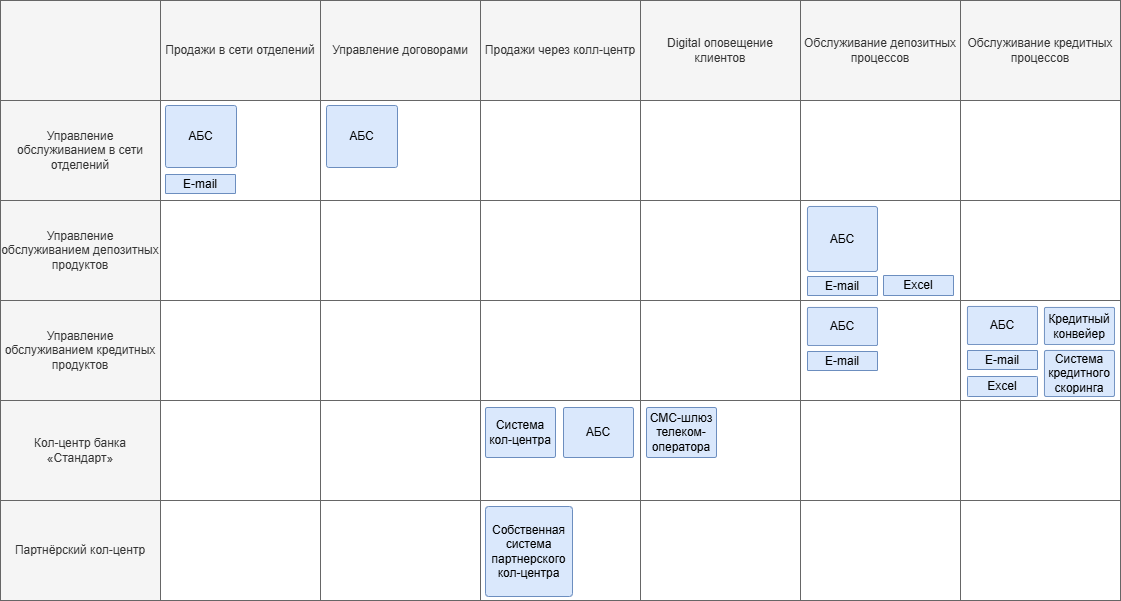

The diagram above was exported from draw.io. Its source (the exported page's mxGraphModel, read from the mxfile embedded in the PNG):
<mxGraphModel dx="3764" dy="859" grid="1" gridSize="10" guides="1" tooltips="1" connect="1" arrows="1" fold="1" page="1" pageScale="1" pageWidth="1169" pageHeight="827" background="none" math="0" shadow="0">
  <root>
    <mxCell id="0" />
    <mxCell id="1" parent="0" />
    <mxCell id="0SsKEV1WL6V-FpzeHLd7-86" parent="1" style="rounded=0;whiteSpace=wrap;html=1;fillColor=#FFFFFF;fontColor=#333333;strokeColor=#666666;" value="" vertex="1">
      <mxGeometry height="100" width="160" x="-1530" y="214" as="geometry" />
    </mxCell>
    <mxCell id="0SsKEV1WL6V-FpzeHLd7-87" parent="1" style="rounded=0;whiteSpace=wrap;html=1;fillColor=#FFFFFF;fontColor=#333333;strokeColor=#666666;" value="" vertex="1">
      <mxGeometry height="100" width="160" x="-1370" y="214" as="geometry" />
    </mxCell>
    <mxCell id="0SsKEV1WL6V-FpzeHLd7-78" parent="1" style="rounded=0;whiteSpace=wrap;html=1;fillColor=#FFFFFF;fontColor=#333333;strokeColor=#666666;" value="" vertex="1">
      <mxGeometry height="100" width="160" x="-1370" y="314" as="geometry" />
    </mxCell>
    <mxCell id="OEUxKpzqvhdWg3qO5ie9-724" parent="1" style="rounded=0;whiteSpace=wrap;html=1;fillColor=#f5f5f5;fontColor=#333333;strokeColor=#666666;" value="Кол-центр банка «Стандарт»" vertex="1">
      <mxGeometry height="100" width="160" x="-2330" y="414" as="geometry" />
    </mxCell>
    <mxCell id="OEUxKpzqvhdWg3qO5ie9-725" parent="1" style="rounded=0;whiteSpace=wrap;html=1;fillColor=#f5f5f5;fontColor=#333333;strokeColor=#666666;" value="Управление обслуживанием кредитных продуктов" vertex="1">
      <mxGeometry height="100" width="160" x="-2330" y="314" as="geometry" />
    </mxCell>
    <mxCell id="OEUxKpzqvhdWg3qO5ie9-728" parent="1" style="rounded=0;whiteSpace=wrap;html=1;fillColor=#f5f5f5;fontColor=#333333;strokeColor=#666666;" value="Партнёрский кол-центр" vertex="1">
      <mxGeometry height="100" width="160" x="-2330" y="514" as="geometry" />
    </mxCell>
    <mxCell id="OEUxKpzqvhdWg3qO5ie9-729" parent="1" style="rounded=0;whiteSpace=wrap;html=1;fillColor=#f5f5f5;fontColor=#333333;strokeColor=#666666;" value="Продажи в сети отделений" vertex="1">
      <mxGeometry height="100" width="160" x="-2170" y="14" as="geometry" />
    </mxCell>
    <mxCell id="OEUxKpzqvhdWg3qO5ie9-730" parent="1" style="rounded=0;whiteSpace=wrap;html=1;fillColor=#f5f5f5;fontColor=#333333;strokeColor=#666666;" value="Продажи через колл-центр" vertex="1">
      <mxGeometry height="100" width="160" x="-1850" y="14" as="geometry" />
    </mxCell>
    <mxCell id="OEUxKpzqvhdWg3qO5ie9-737" parent="1" style="rounded=0;whiteSpace=wrap;html=1;fillColor=#f5f5f5;fontColor=#333333;strokeColor=#666666;" value="" vertex="1">
      <mxGeometry height="100" width="160" x="-2330" y="14" as="geometry" />
    </mxCell>
    <mxCell id="OEUxKpzqvhdWg3qO5ie9-738" parent="1" style="rounded=0;whiteSpace=wrap;html=1;fillColor=#FFFFFF;fontColor=#333333;strokeColor=#666666;" value="" vertex="1">
      <mxGeometry height="100" width="160" x="-2170" y="514" as="geometry" />
    </mxCell>
    <mxCell id="OEUxKpzqvhdWg3qO5ie9-739" parent="1" style="rounded=0;whiteSpace=wrap;html=1;fillColor=#FFFFFF;fontColor=#333333;strokeColor=#666666;" value="" vertex="1">
      <mxGeometry height="100" width="160" x="-2170" y="314" as="geometry" />
    </mxCell>
    <mxCell id="OEUxKpzqvhdWg3qO5ie9-743" parent="1" style="rounded=0;whiteSpace=wrap;html=1;fillColor=#FFFFFF;fontColor=#333333;strokeColor=#666666;" value="" vertex="1">
      <mxGeometry height="100" width="160" x="-2170" y="414" as="geometry" />
    </mxCell>
    <mxCell id="OEUxKpzqvhdWg3qO5ie9-745" parent="1" style="rounded=0;whiteSpace=wrap;html=1;fillColor=#FFFFFF;fontColor=#333333;strokeColor=#666666;" value="" vertex="1">
      <mxGeometry height="100" width="160" x="-1850" y="514" as="geometry" />
    </mxCell>
    <mxCell id="OEUxKpzqvhdWg3qO5ie9-746" parent="1" style="rounded=0;whiteSpace=wrap;html=1;fillColor=#FFFFFF;fontColor=#333333;strokeColor=#666666;" value="" vertex="1">
      <mxGeometry height="100" width="160" x="-1850" y="314" as="geometry" />
    </mxCell>
    <mxCell id="OEUxKpzqvhdWg3qO5ie9-750" parent="1" style="rounded=0;whiteSpace=wrap;html=1;fillColor=#FFFFFF;fontColor=#333333;strokeColor=#666666;" value="" vertex="1">
      <mxGeometry height="100" width="160" x="-1850" y="414" as="geometry" />
    </mxCell>
    <mxCell id="0SsKEV1WL6V-FpzeHLd7-25" parent="1" style="rounded=0;whiteSpace=wrap;html=1;fillColor=#f5f5f5;fontColor=#333333;strokeColor=#666666;" value="Управление обслуживанием в сети отделений" vertex="1">
      <mxGeometry height="100" width="160" x="-2330" y="114" as="geometry" />
    </mxCell>
    <mxCell id="0SsKEV1WL6V-FpzeHLd7-26" parent="1" style="rounded=0;whiteSpace=wrap;html=1;fillColor=#FFFFFF;fontColor=#333333;strokeColor=#666666;" value="" vertex="1">
      <mxGeometry height="100" width="160" x="-2170" y="114" as="geometry" />
    </mxCell>
    <mxCell id="0SsKEV1WL6V-FpzeHLd7-27" parent="1" style="rounded=0;whiteSpace=wrap;html=1;fillColor=#FFFFFF;fontColor=#333333;strokeColor=#666666;" value="" vertex="1">
      <mxGeometry height="100" width="160" x="-1850" y="114" as="geometry" />
    </mxCell>
    <mxCell id="OEUxKpzqvhdWg3qO5ie9-780" parent="1" style="rounded=1;whiteSpace=wrap;html=1;fillColor=#dae8fc;strokeColor=#6c8ebf;arcSize=4;" value="Система кол-центра" vertex="1">
      <mxGeometry height="50" width="70" x="-1845" y="421" as="geometry" />
    </mxCell>
    <mxCell id="0SsKEV1WL6V-FpzeHLd7-24" parent="1" style="rounded=1;whiteSpace=wrap;html=1;fillColor=#dae8fc;strokeColor=#6c8ebf;arcSize=4;" value="Excel" vertex="1">
      <mxGeometry height="20" width="70" x="-1447" y="289" as="geometry" />
    </mxCell>
    <mxCell id="0SsKEV1WL6V-FpzeHLd7-16" parent="1" style="rounded=1;whiteSpace=wrap;html=1;fillColor=#dae8fc;strokeColor=#6c8ebf;arcSize=4;" value="Кредитный конвейер" vertex="1">
      <mxGeometry height="37" width="70" x="-1286" y="321" as="geometry" />
    </mxCell>
    <mxCell id="0SsKEV1WL6V-FpzeHLd7-3" parent="1" style="rounded=1;whiteSpace=wrap;html=1;fillColor=#dae8fc;strokeColor=#6c8ebf;arcSize=4;" value="Система кредитного скоринга" vertex="1">
      <mxGeometry height="46" width="70" x="-1286" y="364" as="geometry" />
    </mxCell>
    <mxCell id="0SsKEV1WL6V-FpzeHLd7-32" parent="1" style="rounded=1;whiteSpace=wrap;html=1;fillColor=#dae8fc;strokeColor=#6c8ebf;arcSize=4;" value="АБС" vertex="1">
      <mxGeometry height="50" width="70" x="-1767" y="421" as="geometry" />
    </mxCell>
    <mxCell id="0SsKEV1WL6V-FpzeHLd7-54" parent="1" style="rounded=0;whiteSpace=wrap;html=1;fillColor=#f5f5f5;fontColor=#333333;strokeColor=#666666;" value="Управление обслуживанием депозитных продуктов" vertex="1">
      <mxGeometry height="100" width="160" x="-2330" y="214" as="geometry" />
    </mxCell>
    <mxCell id="0SsKEV1WL6V-FpzeHLd7-55" parent="1" style="rounded=0;whiteSpace=wrap;html=1;fillColor=#FFFFFF;fontColor=#333333;strokeColor=#666666;" value="" vertex="1">
      <mxGeometry height="100" width="160" x="-2170" y="214" as="geometry" />
    </mxCell>
    <mxCell id="0SsKEV1WL6V-FpzeHLd7-56" parent="1" style="rounded=0;whiteSpace=wrap;html=1;fillColor=#FFFFFF;fontColor=#333333;strokeColor=#666666;" value="" vertex="1">
      <mxGeometry height="100" width="160" x="-1850" y="214" as="geometry" />
    </mxCell>
    <mxCell id="0SsKEV1WL6V-FpzeHLd7-5" parent="1" style="rounded=1;whiteSpace=wrap;html=1;fillColor=#dae8fc;strokeColor=#6c8ebf;arcSize=4;" value="E-mail" vertex="1">
      <mxGeometry height="19" width="70" x="-2165" y="188" as="geometry" />
    </mxCell>
    <mxCell id="0SsKEV1WL6V-FpzeHLd7-64" parent="1" style="rounded=0;whiteSpace=wrap;html=1;fillColor=#f5f5f5;fontColor=#333333;strokeColor=#666666;" value="Digital оповещение клиентов" vertex="1">
      <mxGeometry height="100" width="160" x="-1690" y="14" as="geometry" />
    </mxCell>
    <mxCell id="0SsKEV1WL6V-FpzeHLd7-65" parent="1" style="rounded=0;whiteSpace=wrap;html=1;fillColor=#FFFFFF;fontColor=#333333;strokeColor=#666666;" value="" vertex="1">
      <mxGeometry height="100" width="160" x="-1690" y="514" as="geometry" />
    </mxCell>
    <mxCell id="0SsKEV1WL6V-FpzeHLd7-66" parent="1" style="rounded=0;whiteSpace=wrap;html=1;fillColor=#FFFFFF;fontColor=#333333;strokeColor=#666666;" value="" vertex="1">
      <mxGeometry height="100" width="160" x="-1690" y="314" as="geometry" />
    </mxCell>
    <mxCell id="0SsKEV1WL6V-FpzeHLd7-67" parent="1" style="rounded=0;whiteSpace=wrap;html=1;fillColor=#FFFFFF;fontColor=#333333;strokeColor=#666666;" value="" vertex="1">
      <mxGeometry height="100" width="160" x="-1690" y="414" as="geometry" />
    </mxCell>
    <mxCell id="0SsKEV1WL6V-FpzeHLd7-68" parent="1" style="rounded=0;whiteSpace=wrap;html=1;fillColor=#FFFFFF;fontColor=#333333;strokeColor=#666666;" value="" vertex="1">
      <mxGeometry height="100" width="160" x="-1690" y="114" as="geometry" />
    </mxCell>
    <mxCell id="0SsKEV1WL6V-FpzeHLd7-69" parent="1" style="rounded=1;whiteSpace=wrap;html=1;fillColor=#dae8fc;strokeColor=#6c8ebf;arcSize=4;" value="СМС-шлюз телеком-оператора" vertex="1">
      <mxGeometry height="50" width="70" x="-1684" y="421" as="geometry" />
    </mxCell>
    <mxCell id="0SsKEV1WL6V-FpzeHLd7-70" parent="1" style="rounded=0;whiteSpace=wrap;html=1;fillColor=#FFFFFF;fontColor=#333333;strokeColor=#666666;" value="" vertex="1">
      <mxGeometry height="100" width="160" x="-1690" y="214" as="geometry" />
    </mxCell>
    <mxCell id="0SsKEV1WL6V-FpzeHLd7-71" parent="1" style="rounded=0;whiteSpace=wrap;html=1;fillColor=#f5f5f5;fontColor=#333333;strokeColor=#666666;" value="Управление договорами" vertex="1">
      <mxGeometry height="100" width="160" x="-2010" y="14" as="geometry" />
    </mxCell>
    <mxCell id="0SsKEV1WL6V-FpzeHLd7-72" parent="1" style="rounded=0;whiteSpace=wrap;html=1;fillColor=#f5f5f5;fontColor=#333333;strokeColor=#666666;" value="Обслуживание кредитных процессов" vertex="1">
      <mxGeometry height="100" width="160" x="-1370" y="14" as="geometry" />
    </mxCell>
    <mxCell id="0SsKEV1WL6V-FpzeHLd7-73" parent="1" style="rounded=0;whiteSpace=wrap;html=1;fillColor=#f5f5f5;fontColor=#333333;strokeColor=#666666;" value="Обслуживание депозитных процессов" vertex="1">
      <mxGeometry height="100" width="160" x="-1530" y="14" as="geometry" />
    </mxCell>
    <mxCell id="0SsKEV1WL6V-FpzeHLd7-74" parent="1" style="rounded=0;whiteSpace=wrap;html=1;fillColor=#FFFFFF;fontColor=#333333;strokeColor=#666666;" value="" vertex="1">
      <mxGeometry height="100" width="160" x="-1530" y="514" as="geometry" />
    </mxCell>
    <mxCell id="0SsKEV1WL6V-FpzeHLd7-75" parent="1" style="rounded=0;whiteSpace=wrap;html=1;fillColor=#FFFFFF;fontColor=#333333;strokeColor=#666666;" value="" vertex="1">
      <mxGeometry height="100" width="160" x="-1530" y="314" as="geometry" />
    </mxCell>
    <mxCell id="0SsKEV1WL6V-FpzeHLd7-76" parent="1" style="rounded=0;whiteSpace=wrap;html=1;fillColor=#FFFFFF;fontColor=#333333;strokeColor=#666666;" value="" vertex="1">
      <mxGeometry height="100" width="160" x="-1530" y="414" as="geometry" />
    </mxCell>
    <mxCell id="0SsKEV1WL6V-FpzeHLd7-77" parent="1" style="rounded=0;whiteSpace=wrap;html=1;fillColor=#FFFFFF;fontColor=#333333;strokeColor=#666666;" value="" vertex="1">
      <mxGeometry height="100" width="160" x="-1370" y="514" as="geometry" />
    </mxCell>
    <mxCell id="0SsKEV1WL6V-FpzeHLd7-79" parent="1" style="rounded=0;whiteSpace=wrap;html=1;fillColor=#FFFFFF;fontColor=#333333;strokeColor=#666666;" value="" vertex="1">
      <mxGeometry height="100" width="160" x="-1370" y="414" as="geometry" />
    </mxCell>
    <mxCell id="0SsKEV1WL6V-FpzeHLd7-80" parent="1" style="rounded=0;whiteSpace=wrap;html=1;fillColor=#FFFFFF;fontColor=#333333;strokeColor=#666666;" value="" vertex="1">
      <mxGeometry height="100" width="160" x="-2010" y="514" as="geometry" />
    </mxCell>
    <mxCell id="0SsKEV1WL6V-FpzeHLd7-81" parent="1" style="rounded=0;whiteSpace=wrap;html=1;fillColor=#FFFFFF;fontColor=#333333;strokeColor=#666666;" value="" vertex="1">
      <mxGeometry height="100" width="160" x="-2010" y="314" as="geometry" />
    </mxCell>
    <mxCell id="0SsKEV1WL6V-FpzeHLd7-82" parent="1" style="rounded=0;whiteSpace=wrap;html=1;fillColor=#FFFFFF;fontColor=#333333;strokeColor=#666666;" value="" vertex="1">
      <mxGeometry height="100" width="160" x="-2010" y="414" as="geometry" />
    </mxCell>
    <mxCell id="0SsKEV1WL6V-FpzeHLd7-83" parent="1" style="rounded=0;whiteSpace=wrap;html=1;fillColor=#FFFFFF;fontColor=#333333;strokeColor=#666666;" value="" vertex="1">
      <mxGeometry height="100" width="160" x="-1530" y="114" as="geometry" />
    </mxCell>
    <mxCell id="0SsKEV1WL6V-FpzeHLd7-84" parent="1" style="rounded=0;whiteSpace=wrap;html=1;fillColor=#FFFFFF;fontColor=#333333;strokeColor=#666666;" value="" vertex="1">
      <mxGeometry height="100" width="160" x="-1370" y="114" as="geometry" />
    </mxCell>
    <mxCell id="0SsKEV1WL6V-FpzeHLd7-85" parent="1" style="rounded=0;whiteSpace=wrap;html=1;fillColor=#FFFFFF;fontColor=#333333;strokeColor=#666666;" value="" vertex="1">
      <mxGeometry height="100" width="160" x="-2010" y="114" as="geometry" />
    </mxCell>
    <mxCell id="0SsKEV1WL6V-FpzeHLd7-88" parent="1" style="rounded=0;whiteSpace=wrap;html=1;fillColor=#FFFFFF;fontColor=#333333;strokeColor=#666666;" value="" vertex="1">
      <mxGeometry height="100" width="160" x="-2010" y="214" as="geometry" />
    </mxCell>
    <mxCell id="0SsKEV1WL6V-FpzeHLd7-90" parent="1" style="rounded=1;whiteSpace=wrap;html=1;fillColor=#dae8fc;strokeColor=#6c8ebf;arcSize=4;" value="АБС" vertex="1">
      <mxGeometry height="65" width="70" x="-1523" y="220" as="geometry" />
    </mxCell>
    <mxCell id="0SsKEV1WL6V-FpzeHLd7-91" parent="1" style="rounded=1;whiteSpace=wrap;html=1;fillColor=#dae8fc;strokeColor=#6c8ebf;arcSize=4;" value="АБС" vertex="1">
      <mxGeometry height="38" width="70" x="-1363" y="320" as="geometry" />
    </mxCell>
    <mxCell id="0SsKEV1WL6V-FpzeHLd7-92" parent="1" style="rounded=1;whiteSpace=wrap;html=1;fillColor=#dae8fc;strokeColor=#6c8ebf;arcSize=4;" value="Excel" vertex="1">
      <mxGeometry height="20" width="70" x="-1363" y="390" as="geometry" />
    </mxCell>
    <mxCell id="0SsKEV1WL6V-FpzeHLd7-94" parent="1" style="rounded=1;whiteSpace=wrap;html=1;fillColor=#dae8fc;strokeColor=#6c8ebf;arcSize=4;" value="E-mail" vertex="1">
      <mxGeometry height="19" width="70" x="-1523" y="290" as="geometry" />
    </mxCell>
    <mxCell id="0SsKEV1WL6V-FpzeHLd7-95" parent="1" style="rounded=1;whiteSpace=wrap;html=1;fillColor=#dae8fc;strokeColor=#6c8ebf;arcSize=4;" value="E-mail" vertex="1">
      <mxGeometry height="19" width="70" x="-1363" y="364" as="geometry" />
    </mxCell>
    <mxCell id="0SsKEV1WL6V-FpzeHLd7-96" parent="1" style="rounded=1;whiteSpace=wrap;html=1;fillColor=#dae8fc;strokeColor=#6c8ebf;arcSize=4;" value="АБС" vertex="1">
      <mxGeometry height="38" width="70" x="-1523" y="321" as="geometry" />
    </mxCell>
    <mxCell id="0SsKEV1WL6V-FpzeHLd7-97" parent="1" style="rounded=1;whiteSpace=wrap;html=1;fillColor=#dae8fc;strokeColor=#6c8ebf;arcSize=4;" value="E-mail" vertex="1">
      <mxGeometry height="19" width="70" x="-1523" y="365" as="geometry" />
    </mxCell>
    <mxCell id="0SsKEV1WL6V-FpzeHLd7-53" parent="1" style="rounded=1;whiteSpace=wrap;html=1;fillColor=#dae8fc;strokeColor=#6c8ebf;arcSize=4;" value="АБС" vertex="1">
      <mxGeometry height="62" width="71" x="-2165" y="119" as="geometry" />
    </mxCell>
    <mxCell id="0SsKEV1WL6V-FpzeHLd7-100" parent="1" style="rounded=1;whiteSpace=wrap;html=1;fillColor=#dae8fc;strokeColor=#6c8ebf;arcSize=4;" value="Собственная система партнерского кол-центра" vertex="1">
      <mxGeometry height="90" width="87" x="-1845" y="520" as="geometry" />
    </mxCell>
    <mxCell id="0SsKEV1WL6V-FpzeHLd7-101" parent="1" style="rounded=1;whiteSpace=wrap;html=1;fillColor=#dae8fc;strokeColor=#6c8ebf;arcSize=4;" value="АБС" vertex="1">
      <mxGeometry height="62" width="71" x="-2004" y="119" as="geometry" />
    </mxCell>
  </root>
</mxGraphModel>